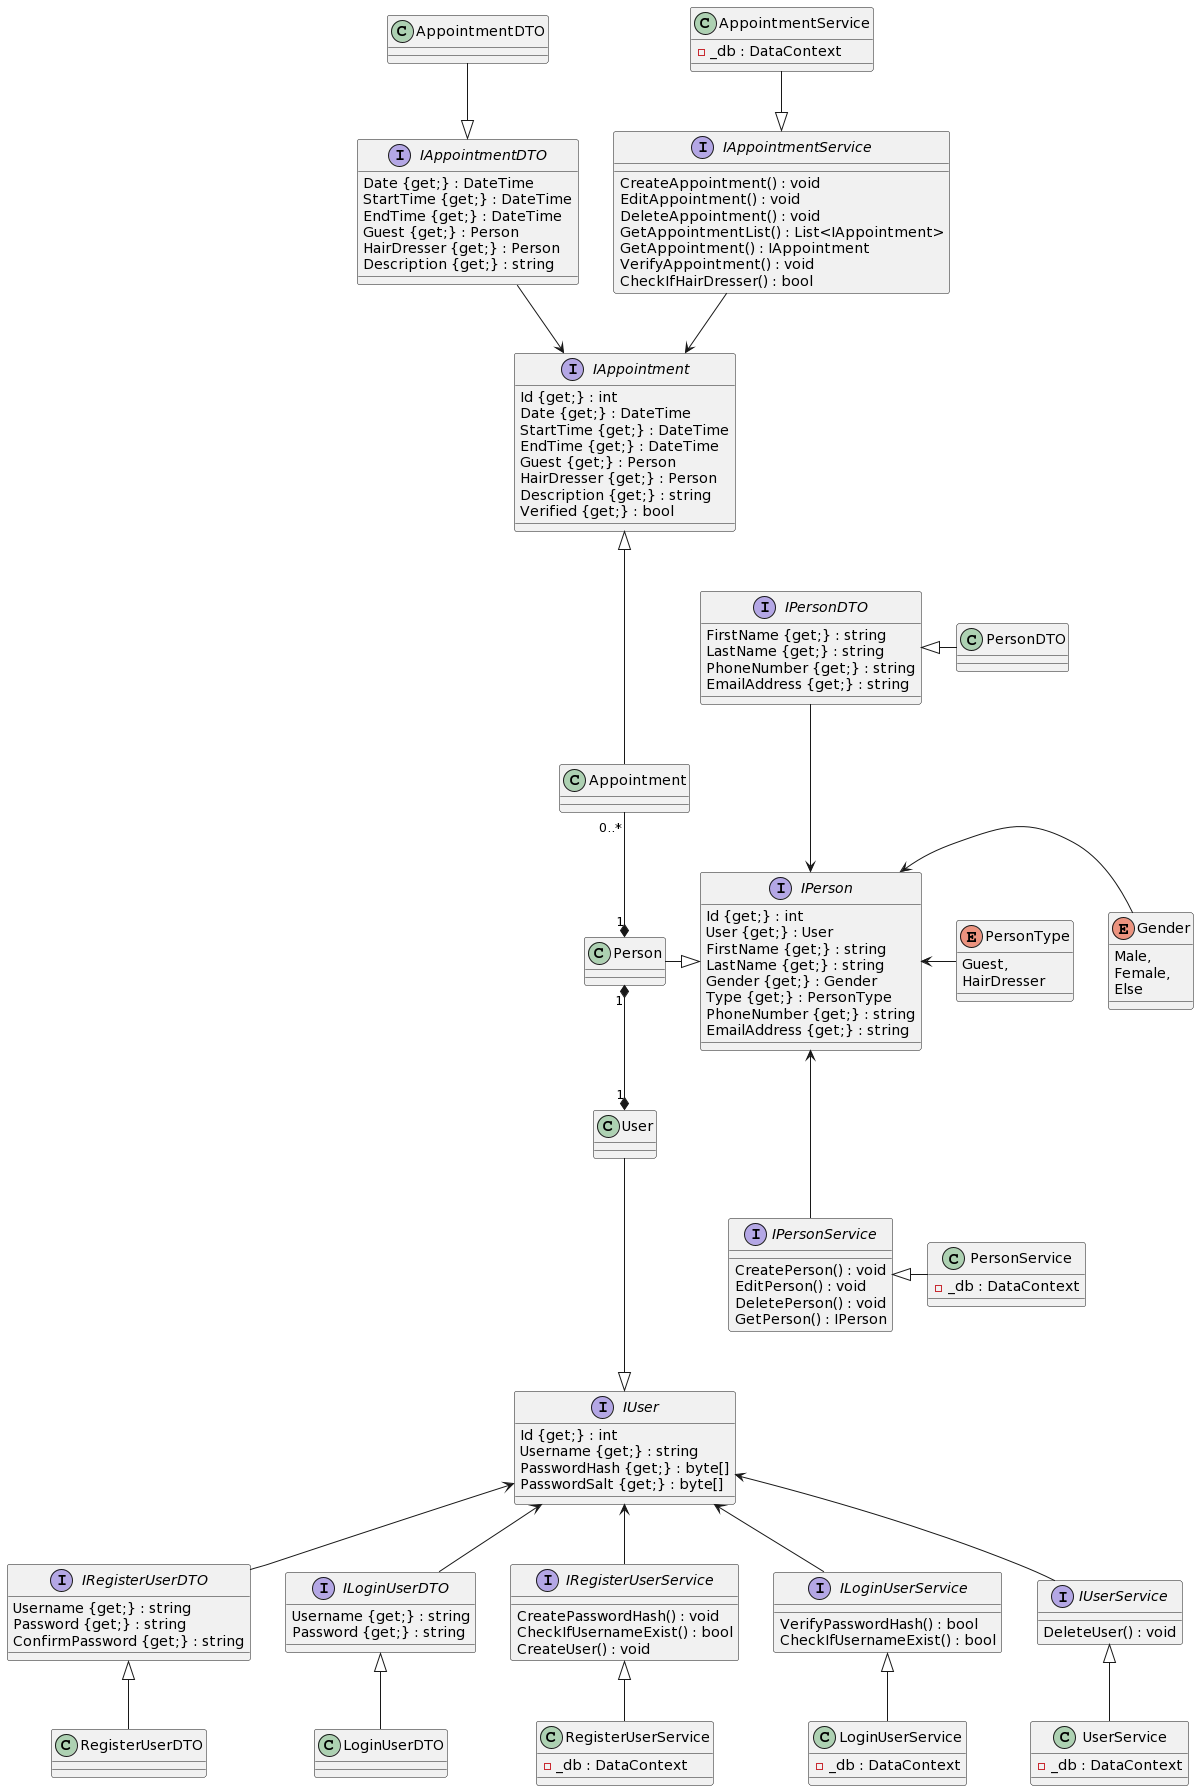

The diagram above was rendered by PlantUML. Its source (embedded in the PNG):
@startuml
interface IPerson 
{
Id {get;} : int
User {get;} : User
FirstName {get;} : string
LastName {get;} : string
Gender {get;} : Gender
Type {get;} : PersonType
PhoneNumber {get;} : string
EmailAddress {get;} : string
}

enum Gender 
{
Male,
Female,
Else
}

enum PersonType
{
Guest,
HairDresser
}

interface IAppointment
{
Id {get;} : int
Date {get;} : DateTime
StartTime {get;} : DateTime
EndTime {get;} : DateTime
Guest {get;} : Person
HairDresser {get;} : Person
Description {get;} : string
Verified {get;} : bool
}

interface IPersonDTO 
{
FirstName {get;} : string
LastName {get;} : string
PhoneNumber {get;} : string
EmailAddress {get;} : string
}

interface IAppointmentDTO 
{
Date {get;} : DateTime
StartTime {get;} : DateTime
EndTime {get;} : DateTime
Guest {get;} : Person
HairDresser {get;} : Person
Description {get;} : string
}

interface IPersonService
{
CreatePerson() : void
EditPerson() : void
DeletePerson() : void
GetPerson() : IPerson
}

interface IAppointmentService
{
CreateAppointment() : void
EditAppointment() : void
DeleteAppointment() : void
GetAppointmentList() : List<IAppointment>
GetAppointment() : IAppointment
VerifyAppointment() : void
CheckIfHairDresser() : bool
}

interface IUser
{
Id {get;} : int
Username {get;} : string
PasswordHash {get;} : byte[]
PasswordSalt {get;} : byte[]
}

interface IRegisterUserDTO
{
Username {get;} : string
Password {get;} : string
ConfirmPassword {get;} : string
}

interface ILoginUserDTO
{
Username {get;} : string
Password {get;} : string
}

interface IRegisterUserService
{
CreatePasswordHash() : void
CheckIfUsernameExist() : bool
CreateUser() : void
}

interface ILoginUserService
{
VerifyPasswordHash() : bool
CheckIfUsernameExist() : bool 
}

interface IUserService
{
DeleteUser() : void
}

class Person {}
 
class PersonDTO {}

class PersonService
{
- _db : DataContext
}
 
class Appointment {}
 
class AppointmentDTO {}
 
class AppointmentService 
{
- _db : DataContext
}
 
class User {}

class RegisterUserDTO {}

class LoginUserDTO {}

class RegisterUserService
{
- _db : DataContext
}
 

class LoginUserService
{
- _db : DataContext
}
 

class UserService
{
- _db : DataContext
}
 


Person "1" *--* "1" User
Person "1" *--up "0..*" Appointment

IAppointment <|--- Appointment
IAppointment <--up IAppointmentService
IAppointment <--up IAppointmentDTO
IAppointmentService <|--up AppointmentService
IAppointmentDTO <|--up AppointmentDTO

IPerson <|---left Person
IPerson <---up IPersonDTO
IPerson <---down IPersonService
IPerson <--right Gender
IPerson <--right PersonType
IPersonDTO <|--right PersonDTO
IPersonService <|--right PersonService

IUser <|---up User
IUser <-- IRegisterUserDTO
IUser <-- IRegisterUserService
IUser <-- IUserService
IUser <-- ILoginUserDTO
IUser <-- ILoginUserService
IRegisterUserDTO <|--down RegisterUserDTO
IRegisterUserService <|--down RegisterUserService
IUserService <|--down UserService
ILoginUserDTO <|--down LoginUserDTO
ILoginUserService <|--down LoginUserService
@enduml